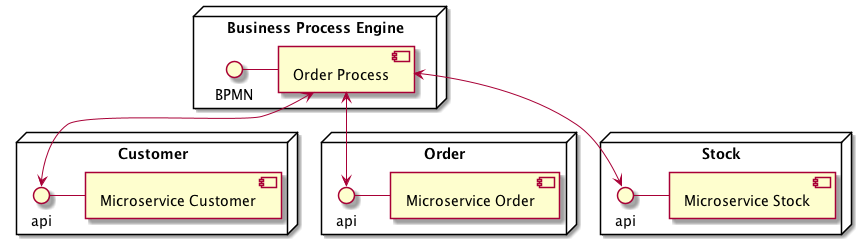

The diagram above was rendered by PlantUML. Its source (embedded in the PNG):
@startuml
 
    node "Business Process Engine" {
        () "BPMN" as api_z 
        [Order Process] as sz
        api_z - sz
    }

    node "Customer" {
        () "api" as api_c
        api_c - [Microservice Customer]
    }

   
    node "Order" {
        () "api" as api_o
        api_o - [Microservice Order]
    }

   
    node "Stock" {
        () "api" as api_s
        api_s - [Microservice Stock]
    }

    sz <--> [api_c]
    sz <--> [api_o]
    sz <--> [api_s]
   @enduml